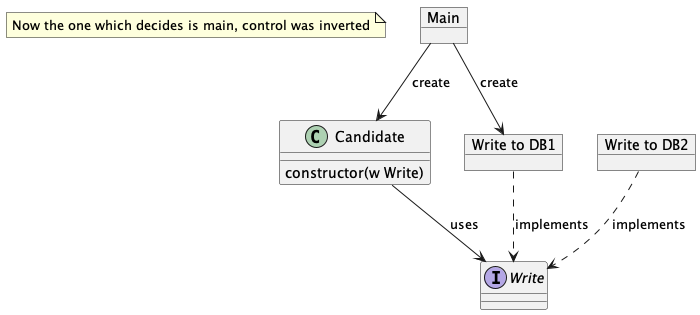

The diagram above was rendered by PlantUML. Its source (embedded in the PNG):
@startuml InversionOfControlObjectHasNoControl1

note "Now the one which decides is main, control was inverted" as N1
object "Main" as main

class "Candidate" as candidate {
constructor(w Write)
}
interface "Write" as db


main --> candidate: create
object "Write to DB1" as writesDB1
object "Write to DB2" as writesDB2

candidate --> db: uses

writesDB1 ..> db: implements
writesDB2 ..> db: implements

main --> writesDB1: create
@enduml